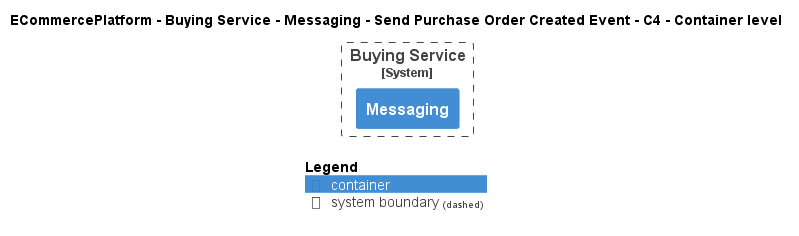

The diagram above was rendered by PlantUML. Its source (embedded in the PNG):
@startuml
!pragma layout smetana
!include ..\..\..\..\..\..\..\.c4s\C4_Container.puml

AddElementTag("c4interflow:lifecycle:new", $bgColor=green, $fontColor=#ffffff, $borderColor=green, $shadowing="False")
AddElementTag("c4interflow:lifecycle:changed", $bgColor=orange, $fontColor=#ffffff, $borderColor=orange, $shadowing="False")
AddElementTag("c4interflow:lifecycle:removed", $bgColor=red, $fontColor=#ffffff, $borderColor=red, $shadowing="False")

AddRelTag("c4interflow:lifecycle:new", $textColor=green, $lineColor=green)
AddRelTag("c4interflow:lifecycle:changed", $textColor=orange, $lineColor=orange)
AddRelTag("c4interflow:lifecycle:removed", $textColor=red, $lineColor=red)

SHOW_PERSON_PORTRAIT()
LAYOUT_TOP_DOWN()

skinparam linetype polyline

title ECommercePlatform - Buying Service - Messaging - Send Purchase Order Created Event - C4 - Container level


System_Boundary(ECommercePlatform.SoftwareSystems.BuyingService, "Buying Service") {
    Container(ECommercePlatform.SoftwareSystems.BuyingService.Containers.Messaging, "Messaging", "", "")
}



SHOW_LEGEND()
@enduml